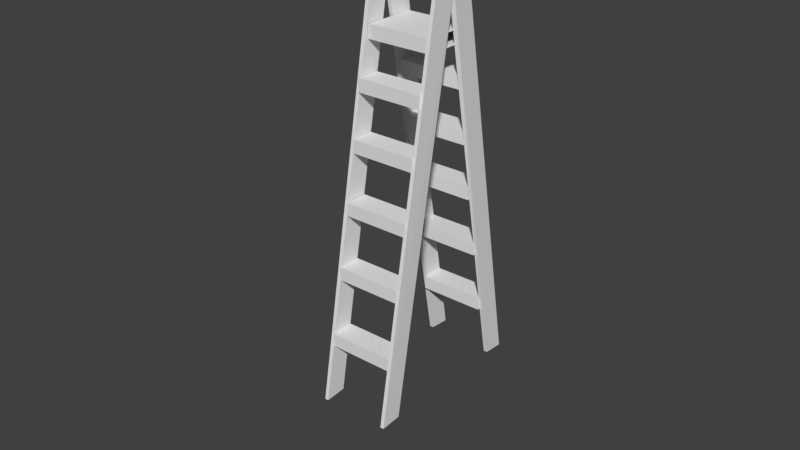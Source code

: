 # Source: ladder.blend  (saved by Blender 2.78.0; exported with 4.5.12 LTS)
import bpy
from mathutils import Matrix  # noqa: F401  (used for matrix-valued properties, if any)

bpy.ops.wm.read_factory_settings(use_empty=True)
scene = bpy.context.scene
scene.name = 'Scene'

# ---- collections
col_collection_1 = bpy.data.collections.new('Collection 1'); scene.collection.children.link(col_collection_1)

# ---- materials (node trees are filled in below, after node groups)
mat_material = bpy.data.materials.new('Material')
mat_material.alpha_threshold = 0.0
mat_material.use_transparent_shadow = False
mat_material.roughness = 0.5
mat_material.line_color = (0.0, 0.0, 0.0, 1.0)

# ---- material node trees

# ---- world
world_world = bpy.data.worlds.new('World'); scene.world = world_world
world_world.color = (0.05088, 0.05088, 0.05088)
world_world.use_sun_shadow = False
world_world.sun_shadow_jitter_overblur = 0.0
world_world.cycles.sampling_method = 'MANUAL'

# ---- meshes
me_cube_001 = bpy.data.meshes.new('Cube.001')
me_cube_001.from_pydata([(-0.5881, -1.793, 12.61), (-0.6418, -1.621, 12.61), (-0.5474, -1.068, 12.61), (-0.6011, -0.8963, 12.61), (-0.5881, -1.793, 24.43), (-0.6418, -1.621, 24.43), (-0.5474, -1.068, 24.43), (-0.6011, -0.8963, 24.43), (-0.3504, -2.253, 12.61), (-0.404, -2.081, 12.61), (-0.3097, -1.528, 12.61), (-0.3633, -1.356, 12.61), (-0.3504, -2.253, 24.43), (-0.404, -2.081, 24.43), (-0.3097, -1.528, 24.43), (-0.3633, -1.356, 24.43), (-0.0957, -2.717, 12.55), (-0.1494, -2.545, 12.55), (-0.055, -1.992, 12.55), (-0.1087, -1.82, 12.55), (-0.0957, -2.717, 24.37), (-0.1494, -2.545, 24.37), (-0.055, -1.992, 24.37), (-0.1087, -1.82, 24.37), (0.1767, -3.208, 12.76), (0.123, -3.036, 12.76), (0.2174, -2.483, 12.76), (0.1637, -2.311, 12.76), (0.1767, -3.208, 24.58), (0.123, -3.036, 24.58), (0.2174, -2.483, 24.58), (0.1637, -2.311, 24.58), (0.4669, -3.724, 12.68), (0.4133, -3.552, 12.68), (0.5076, -2.999, 12.68), (0.454, -2.827, 12.68), (0.4669, -3.724, 24.5), (0.4133, -3.552, 24.5), (0.5076, -2.999, 24.5), (0.454, -2.827, 24.5), (0.7571, -3.399, 24.51), (0.713, -4.045, 24.51), (-0.9982, -1.123, 24.41), (-0.9678, -0.3879, 24.51), (0.7571, -3.399, 25.17), (0.713, -4.045, 25.17), (-1.0, -1.078, 25.17), (-0.9678, -0.3879, 25.17), (0.755, -3.363, 12.11), (0.7109, -4.009, 12.11), (-0.9934, -1.109, 12.01), (-0.9699, -0.3521, 12.11), (0.755, -3.363, 12.77), (0.7109, -4.009, 12.77), (-0.9934, -1.109, 12.67), (-0.9699, -0.3521, 12.77), (-0.6388, -2.851, 24.56), (-0.6925, -2.679, 24.56), (-0.6795, -3.576, 24.56), (-0.7332, -3.404, 24.56), (-0.6388, -2.851, 12.74), (-0.6925, -2.679, 12.74), (-0.6795, -3.576, 12.74), (-0.7332, -3.404, 12.74), (-0.4298, -3.822, 24.56), (-0.4835, -3.651, 24.56), (-0.4705, -4.547, 24.56), (-0.5242, -4.375, 24.56), (-0.4298, -3.822, 12.74), (-0.4835, -3.651, 12.74), (-0.4705, -4.547, 12.74), (-0.5242, -4.375, 12.74), (-0.2087, -4.883, 24.63), (-0.2623, -4.711, 24.63), (-0.2494, -5.608, 24.63), (-0.303, -5.436, 24.63), (-0.2087, -4.883, 12.81), (-0.2623, -4.711, 12.81), (-0.2494, -5.608, 12.81), (-0.303, -5.436, 12.81), (0.02741, -6.02, 24.42), (-0.02625, -5.849, 24.42), (-0.01329, -6.745, 24.42), (-0.06694, -6.573, 24.42), (0.02741, -6.02, 12.6), (-0.02625, -5.849, 12.6), (-0.01329, -6.745, 12.6), (-0.06694, -6.573, 12.6), (0.2783, -7.238, 24.49), (0.2246, -7.066, 24.49), (0.2376, -7.963, 24.49), (0.1839, -7.791, 24.49), (0.2783, -7.238, 12.67), (0.2246, -7.066, 12.67), (0.2376, -7.963, 12.67), (0.1839, -7.791, 12.67), (0.449, -9.04, 12.67), (0.4798, -8.352, 12.67), (-1.036, -1.765, 12.67), (0.449, -9.04, 12.01), (0.4798, -8.352, 12.01), (-1.036, -1.765, 12.01), (0.4441, -9.054, 25.07), (0.475, -8.365, 25.07), (-1.041, -1.779, 25.07), (0.4442, -9.054, 24.41), (0.475, -8.365, 24.41), (-1.041, -1.779, 24.41), (-0.839, -2.573, 12.77), (-0.8927, -2.401, 12.77), (-0.7444, -0.8877, 12.77), (-0.798, -0.7158, 12.77), (-0.839, -2.573, 24.59), (-0.8927, -2.401, 24.59), (-0.7444, -0.8877, 24.59), (-0.798, -0.7158, 24.59)], [], [(0, 1, 3, 2), (2, 3, 7, 6), (6, 7, 5, 4), (4, 5, 1, 0), (2, 6, 4, 0), (7, 3, 1, 5), (8, 9, 11, 10), (10, 11, 15, 14), (14, 15, 13, 12), (12, 13, 9, 8), (10, 14, 12, 8), (15, 11, 9, 13), (16, 17, 19, 18), (18, 19, 23, 22), (22, 23, 21, 20), (20, 21, 17, 16), (18, 22, 20, 16), (23, 19, 17, 21), (24, 25, 27, 26), (26, 27, 31, 30), (30, 31, 29, 28), (28, 29, 25, 24), (26, 30, 28, 24), (31, 27, 25, 29), (32, 33, 35, 34), (34, 35, 39, 38), (38, 39, 37, 36), (36, 37, 33, 32), (34, 38, 36, 32), (39, 35, 33, 37), (40, 41, 42, 43), (44, 47, 46, 45), (40, 44, 45, 41), (41, 45, 46, 42), (42, 46, 47, 43), (44, 40, 43, 47), (48, 49, 50, 51), (52, 55, 54, 53), (48, 52, 53, 49), (49, 53, 54, 50), (50, 54, 55, 51), (52, 48, 51, 55), (56, 57, 59, 58), (58, 59, 63, 62), (62, 63, 61, 60), (60, 61, 57, 56), (58, 62, 60, 56), (63, 59, 57, 61), (64, 65, 67, 66), (66, 67, 71, 70), (70, 71, 69, 68), (68, 69, 65, 64), (66, 70, 68, 64), (71, 67, 65, 69), (72, 73, 75, 74), (74, 75, 79, 78), (78, 79, 77, 76), (76, 77, 73, 72), (74, 78, 76, 72), (79, 75, 73, 77), (80, 81, 83, 82), (82, 83, 87, 86), (86, 87, 85, 84), (84, 85, 81, 80), (82, 86, 84, 80), (87, 83, 81, 85), (88, 89, 91, 90), (90, 91, 95, 94), (94, 95, 93, 92), (92, 93, 89, 88), (90, 94, 92, 88), (95, 91, 89, 93), (96, 97, 54, 98), (99, 101, 50, 100), (96, 99, 100, 97), (97, 100, 50, 54), (54, 50, 101, 98), (99, 96, 98, 101), (102, 103, 46, 104), (105, 107, 42, 106), (102, 105, 106, 103), (103, 106, 42, 46), (46, 42, 107, 104), (105, 102, 104, 107), (110, 111, 115, 114), (112, 113, 109, 108), (110, 114, 112, 108), (115, 111, 109, 113)])
me_cube_001.materials.append(mat_material)
me_cube_001.use_remesh_preserve_volume = False
me_cube_001.use_remesh_preserve_attributes = False
me_cube_001.use_mirror_vertex_groups = False
me_cube_001.update()

# ---- objects
ob_cube_001 = bpy.data.objects.new('Cube.001', me_cube_001)

# ---- transforms, parenting, visibility, modifiers, constraints
ob_cube_001.location = (-2.925, 0.3896, 3.891)
ob_cube_001.rotation_euler = (1.571, 1.17, 1.571)
ob_cube_001.scale = (2.936, 0.3886, 0.07388)
ob_cube_001.lock_rotations_4d = False
ob_cube_001.empty_display_type = 'ARROWS'
ob_cube_001.lineart.crease_threshold = 0.0

# ---- collection membership
col_collection_1.objects.link(ob_cube_001)

# ---- scene / render settings (as saved in the file)
scene.frame_start = 1; scene.frame_end = 250; scene.frame_set(1)
scene.render.engine = 'BLENDER_EEVEE_NEXT'
scene.render.resolution_percentage = 50
scene.render.dither_intensity = 0.0
scene.cycles.use_denoising = False
scene.cycles.samples = 128
scene.cycles.sampling_pattern = 'TABULATED_SOBOL'
scene.cycles.light_sampling_threshold = 0.0
scene.cycles.use_adaptive_sampling = False
scene.cycles.use_light_tree = False
scene.cycles.blur_glossy = 0.0
scene.cycles.sample_clamp_indirect = 0.0
scene.view_settings.view_transform = 'Standard'
bpy.context.view_layer.update()

# ---- added for rendering (the .blend has no active camera and no usable light): camera, sun
cam_auto = bpy.data.cameras.new('AutoCamera')
cam_auto.lens = 50.0
cam_auto.sensor_width = 36.0
cam_auto.clip_end = 1000.0
ob_auto_camera = bpy.data.objects.new('AutoCamera', cam_auto)
scene.collection.objects.link(ob_auto_camera)
ob_auto_camera.location = (5.96087, -10.4714, 9.57156)
ob_auto_camera.rotation_euler = (1.09748, -7.21219e-08, 0.694738)
scene.camera = ob_auto_camera
light_auto_sun = bpy.data.lights.new('AutoSun', 'SUN')
light_auto_sun.energy = 3.0
light_auto_sun.angle = 0.0523599
ob_auto_sun = bpy.data.objects.new('AutoSun', light_auto_sun)
scene.collection.objects.link(ob_auto_sun)
ob_auto_sun.rotation_euler = (0.872665, 0.174533, 0.523599)
bpy.context.view_layer.update()
